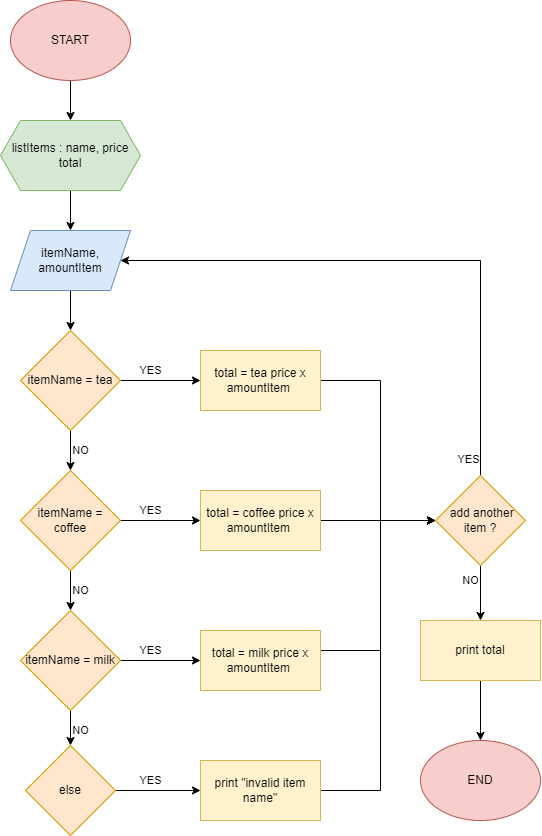

The diagram above was exported from draw.io. Its source (the exported page's mxGraphModel, read from the mxfile embedded in the PNG):
<mxGraphModel dx="1778" dy="953" grid="1" gridSize="10" guides="1" tooltips="1" connect="1" arrows="1" fold="1" page="1" pageScale="1" pageWidth="850" pageHeight="1100" background="#ffffff" math="0" shadow="0">
  <root>
    <mxCell id="0" />
    <mxCell id="1" parent="0" />
    <mxCell id="UvuVUGAax9NXHmtTLdkP-3" style="edgeStyle=orthogonalEdgeStyle;rounded=0;orthogonalLoop=1;jettySize=auto;html=1;fontFamily=Verdana;" parent="1" source="UvuVUGAax9NXHmtTLdkP-1" edge="1">
      <mxGeometry relative="1" as="geometry">
        <mxPoint x="400" y="160" as="targetPoint" />
      </mxGeometry>
    </mxCell>
    <mxCell id="UvuVUGAax9NXHmtTLdkP-1" value="START" style="ellipse;whiteSpace=wrap;html=1;fillColor=#f8cecc;strokeColor=#b85450;" parent="1" vertex="1">
      <mxGeometry x="340" y="40" width="120" height="80" as="geometry" />
    </mxCell>
    <mxCell id="UvuVUGAax9NXHmtTLdkP-20" value="YES" style="edgeStyle=orthogonalEdgeStyle;rounded=0;orthogonalLoop=1;jettySize=auto;html=1;fontFamily=Helvetica;" parent="1" source="UvuVUGAax9NXHmtTLdkP-10" target="UvuVUGAax9NXHmtTLdkP-19" edge="1">
      <mxGeometry x="-0.25" y="10" relative="1" as="geometry">
        <mxPoint as="offset" />
      </mxGeometry>
    </mxCell>
    <mxCell id="UvuVUGAax9NXHmtTLdkP-24" value="NO" style="edgeStyle=orthogonalEdgeStyle;rounded=0;orthogonalLoop=1;jettySize=auto;html=1;entryX=0.5;entryY=0;entryDx=0;entryDy=0;fontFamily=Helvetica;" parent="1" source="UvuVUGAax9NXHmtTLdkP-10" target="UvuVUGAax9NXHmtTLdkP-22" edge="1">
      <mxGeometry y="10" relative="1" as="geometry">
        <mxPoint as="offset" />
      </mxGeometry>
    </mxCell>
    <mxCell id="UvuVUGAax9NXHmtTLdkP-10" value="itemName = tea" style="rhombus;whiteSpace=wrap;html=1;fontFamily=Helvetica;fillColor=#ffe6cc;strokeColor=#d79b00;" parent="1" vertex="1">
      <mxGeometry x="350" y="370" width="100" height="100" as="geometry" />
    </mxCell>
    <mxCell id="UvuVUGAax9NXHmtTLdkP-15" style="edgeStyle=orthogonalEdgeStyle;rounded=0;orthogonalLoop=1;jettySize=auto;html=1;fontFamily=Helvetica;" parent="1" target="UvuVUGAax9NXHmtTLdkP-14" edge="1">
      <mxGeometry relative="1" as="geometry">
        <mxPoint x="400" y="230" as="sourcePoint" />
      </mxGeometry>
    </mxCell>
    <mxCell id="UvuVUGAax9NXHmtTLdkP-17" style="edgeStyle=orthogonalEdgeStyle;rounded=0;orthogonalLoop=1;jettySize=auto;html=1;fontFamily=Helvetica;" parent="1" source="UvuVUGAax9NXHmtTLdkP-14" edge="1">
      <mxGeometry relative="1" as="geometry">
        <mxPoint x="400" y="370.0000000000001" as="targetPoint" />
      </mxGeometry>
    </mxCell>
    <mxCell id="UvuVUGAax9NXHmtTLdkP-14" value="itemName,&lt;br&gt;amountItem" style="shape=parallelogram;perimeter=parallelogramPerimeter;whiteSpace=wrap;html=1;fixedSize=1;fontFamily=Helvetica;fillColor=#dae8fc;strokeColor=#6c8ebf;" parent="1" vertex="1">
      <mxGeometry x="340" y="270" width="120" height="60" as="geometry" />
    </mxCell>
    <mxCell id="UvuVUGAax9NXHmtTLdkP-50" style="edgeStyle=orthogonalEdgeStyle;rounded=0;orthogonalLoop=1;jettySize=auto;html=1;entryX=0;entryY=0.5;entryDx=0;entryDy=0;fontFamily=Helvetica;" parent="1" source="UvuVUGAax9NXHmtTLdkP-19" target="UvuVUGAax9NXHmtTLdkP-45" edge="1">
      <mxGeometry relative="1" as="geometry">
        <Array as="points">
          <mxPoint x="710" y="420" />
          <mxPoint x="710" y="560" />
        </Array>
      </mxGeometry>
    </mxCell>
    <mxCell id="UvuVUGAax9NXHmtTLdkP-19" value="total = tea price x amountItem&amp;nbsp;" style="rounded=0;whiteSpace=wrap;html=1;fontFamily=Helvetica;fillColor=#fff2cc;strokeColor=#d6b656;" parent="1" vertex="1">
      <mxGeometry x="530" y="390" width="120" height="60" as="geometry" />
    </mxCell>
    <mxCell id="UvuVUGAax9NXHmtTLdkP-21" value="YES" style="edgeStyle=orthogonalEdgeStyle;rounded=0;orthogonalLoop=1;jettySize=auto;html=1;fontFamily=Helvetica;" parent="1" source="UvuVUGAax9NXHmtTLdkP-22" target="UvuVUGAax9NXHmtTLdkP-23" edge="1">
      <mxGeometry x="-0.25" y="10" relative="1" as="geometry">
        <mxPoint as="offset" />
      </mxGeometry>
    </mxCell>
    <mxCell id="UvuVUGAax9NXHmtTLdkP-28" value="NO" style="edgeStyle=orthogonalEdgeStyle;rounded=0;orthogonalLoop=1;jettySize=auto;html=1;fontFamily=Helvetica;" parent="1" source="UvuVUGAax9NXHmtTLdkP-22" target="UvuVUGAax9NXHmtTLdkP-26" edge="1">
      <mxGeometry y="10" relative="1" as="geometry">
        <mxPoint as="offset" />
      </mxGeometry>
    </mxCell>
    <mxCell id="UvuVUGAax9NXHmtTLdkP-22" value="itemName = coffee" style="rhombus;whiteSpace=wrap;html=1;fontFamily=Helvetica;fillColor=#ffe6cc;strokeColor=#d79b00;" parent="1" vertex="1">
      <mxGeometry x="350" y="510" width="100" height="100" as="geometry" />
    </mxCell>
    <mxCell id="UvuVUGAax9NXHmtTLdkP-49" style="edgeStyle=orthogonalEdgeStyle;rounded=0;orthogonalLoop=1;jettySize=auto;html=1;entryX=0;entryY=0.5;entryDx=0;entryDy=0;fontFamily=Helvetica;" parent="1" source="UvuVUGAax9NXHmtTLdkP-23" target="UvuVUGAax9NXHmtTLdkP-45" edge="1">
      <mxGeometry relative="1" as="geometry">
        <Array as="points">
          <mxPoint x="765" y="560" />
        </Array>
      </mxGeometry>
    </mxCell>
    <mxCell id="UvuVUGAax9NXHmtTLdkP-23" value="total = coffee price x amountItem&amp;nbsp;" style="rounded=0;whiteSpace=wrap;html=1;fontFamily=Helvetica;fillColor=#fff2cc;strokeColor=#d6b656;" parent="1" vertex="1">
      <mxGeometry x="530" y="530" width="120" height="60" as="geometry" />
    </mxCell>
    <mxCell id="UvuVUGAax9NXHmtTLdkP-25" value="YES" style="edgeStyle=orthogonalEdgeStyle;rounded=0;orthogonalLoop=1;jettySize=auto;html=1;fontFamily=Helvetica;" parent="1" source="UvuVUGAax9NXHmtTLdkP-26" target="UvuVUGAax9NXHmtTLdkP-27" edge="1">
      <mxGeometry x="-0.25" y="10" relative="1" as="geometry">
        <mxPoint as="offset" />
      </mxGeometry>
    </mxCell>
    <mxCell id="UvuVUGAax9NXHmtTLdkP-35" value="NO" style="edgeStyle=orthogonalEdgeStyle;rounded=0;orthogonalLoop=1;jettySize=auto;html=1;entryX=0.5;entryY=0;entryDx=0;entryDy=0;fontFamily=Helvetica;" parent="1" source="UvuVUGAax9NXHmtTLdkP-26" target="UvuVUGAax9NXHmtTLdkP-33" edge="1">
      <mxGeometry x="0.3333" y="10" relative="1" as="geometry">
        <mxPoint as="offset" />
      </mxGeometry>
    </mxCell>
    <mxCell id="UvuVUGAax9NXHmtTLdkP-26" value="itemName = milk" style="rhombus;whiteSpace=wrap;html=1;fontFamily=Helvetica;fillColor=#ffe6cc;strokeColor=#d79b00;" parent="1" vertex="1">
      <mxGeometry x="350" y="650" width="100" height="100" as="geometry" />
    </mxCell>
    <mxCell id="UvuVUGAax9NXHmtTLdkP-38" style="edgeStyle=orthogonalEdgeStyle;rounded=0;orthogonalLoop=1;jettySize=auto;html=1;entryX=0;entryY=0.5;entryDx=0;entryDy=0;fontFamily=Helvetica;" parent="1" source="UvuVUGAax9NXHmtTLdkP-27" target="UvuVUGAax9NXHmtTLdkP-45" edge="1">
      <mxGeometry relative="1" as="geometry">
        <Array as="points">
          <mxPoint x="710" y="690" />
          <mxPoint x="710" y="560" />
        </Array>
      </mxGeometry>
    </mxCell>
    <mxCell id="UvuVUGAax9NXHmtTLdkP-27" value="total = milk price x amountItem&amp;nbsp;" style="rounded=0;whiteSpace=wrap;html=1;fontFamily=Helvetica;fillColor=#fff2cc;strokeColor=#d6b656;" parent="1" vertex="1">
      <mxGeometry x="530" y="670" width="120" height="60" as="geometry" />
    </mxCell>
    <mxCell id="UvuVUGAax9NXHmtTLdkP-32" value="YES" style="edgeStyle=orthogonalEdgeStyle;rounded=0;orthogonalLoop=1;jettySize=auto;html=1;fontFamily=Helvetica;" parent="1" source="UvuVUGAax9NXHmtTLdkP-33" target="UvuVUGAax9NXHmtTLdkP-34" edge="1">
      <mxGeometry x="-0.1765" y="10" relative="1" as="geometry">
        <mxPoint as="offset" />
      </mxGeometry>
    </mxCell>
    <mxCell id="UvuVUGAax9NXHmtTLdkP-33" value="else" style="rhombus;whiteSpace=wrap;html=1;fontFamily=Helvetica;fillColor=#ffe6cc;strokeColor=#d79b00;" parent="1" vertex="1">
      <mxGeometry x="355" y="785" width="90" height="90" as="geometry" />
    </mxCell>
    <mxCell id="UvuVUGAax9NXHmtTLdkP-40" style="edgeStyle=orthogonalEdgeStyle;rounded=0;orthogonalLoop=1;jettySize=auto;html=1;fontFamily=Helvetica;" parent="1" source="UvuVUGAax9NXHmtTLdkP-34" target="UvuVUGAax9NXHmtTLdkP-45" edge="1">
      <mxGeometry relative="1" as="geometry">
        <Array as="points">
          <mxPoint x="710" y="830" />
          <mxPoint x="710" y="560" />
        </Array>
      </mxGeometry>
    </mxCell>
    <mxCell id="UvuVUGAax9NXHmtTLdkP-34" value="print &quot;invalid item name&quot;" style="rounded=0;whiteSpace=wrap;html=1;fontFamily=Helvetica;fillColor=#fff2cc;strokeColor=#d6b656;" parent="1" vertex="1">
      <mxGeometry x="530" y="800" width="120" height="60" as="geometry" />
    </mxCell>
    <mxCell id="UvuVUGAax9NXHmtTLdkP-41" style="edgeStyle=orthogonalEdgeStyle;rounded=0;orthogonalLoop=1;jettySize=auto;html=1;entryX=0.5;entryY=0;entryDx=0;entryDy=0;fontFamily=Helvetica;" parent="1" source="UvuVUGAax9NXHmtTLdkP-36" target="UvuVUGAax9NXHmtTLdkP-39" edge="1">
      <mxGeometry relative="1" as="geometry">
        <Array as="points">
          <mxPoint x="810" y="770" />
          <mxPoint x="810" y="770" />
        </Array>
      </mxGeometry>
    </mxCell>
    <mxCell id="UvuVUGAax9NXHmtTLdkP-36" value="print total" style="rounded=0;whiteSpace=wrap;html=1;fontFamily=Helvetica;fillColor=#fff2cc;strokeColor=#d6b656;" parent="1" vertex="1">
      <mxGeometry x="750" y="660" width="120" height="60" as="geometry" />
    </mxCell>
    <mxCell id="UvuVUGAax9NXHmtTLdkP-39" value="END" style="ellipse;whiteSpace=wrap;html=1;fontFamily=Helvetica;fillColor=#f8cecc;strokeColor=#b85450;" parent="1" vertex="1">
      <mxGeometry x="750" y="780" width="120" height="80" as="geometry" />
    </mxCell>
    <mxCell id="UvuVUGAax9NXHmtTLdkP-46" style="edgeStyle=orthogonalEdgeStyle;rounded=0;orthogonalLoop=1;jettySize=auto;html=1;entryX=1;entryY=0.5;entryDx=0;entryDy=0;fontFamily=Helvetica;" parent="1" source="UvuVUGAax9NXHmtTLdkP-45" target="UvuVUGAax9NXHmtTLdkP-14" edge="1">
      <mxGeometry relative="1" as="geometry">
        <Array as="points">
          <mxPoint x="810" y="300" />
        </Array>
      </mxGeometry>
    </mxCell>
    <mxCell id="UvuVUGAax9NXHmtTLdkP-47" value="YES" style="edgeLabel;html=1;align=center;verticalAlign=middle;resizable=0;points=[];fontFamily=Helvetica;" parent="UvuVUGAax9NXHmtTLdkP-46" vertex="1" connectable="0">
      <mxGeometry x="-0.6329" relative="1" as="geometry">
        <mxPoint x="-13" y="88" as="offset" />
      </mxGeometry>
    </mxCell>
    <mxCell id="UvuVUGAax9NXHmtTLdkP-48" value="NO" style="edgeStyle=orthogonalEdgeStyle;rounded=0;orthogonalLoop=1;jettySize=auto;html=1;fontFamily=Helvetica;entryX=0.5;entryY=0;entryDx=0;entryDy=0;" parent="1" edge="1">
      <mxGeometry x="-0.4545" y="-10" relative="1" as="geometry">
        <mxPoint x="810" y="660" as="targetPoint" />
        <Array as="points" />
        <mxPoint as="offset" />
        <mxPoint x="810" y="605" as="sourcePoint" />
      </mxGeometry>
    </mxCell>
    <mxCell id="UvuVUGAax9NXHmtTLdkP-45" value="&amp;nbsp;add another item ?" style="rhombus;whiteSpace=wrap;html=1;fontFamily=Helvetica;fillColor=#ffe6cc;strokeColor=#d79b00;align=center;" parent="1" vertex="1">
      <mxGeometry x="765" y="515" width="90" height="90" as="geometry" />
    </mxCell>
    <mxCell id="Q8fKv90vuNX3r-RW3LxN-1" value="listItems : name, price&lt;br&gt;total" style="shape=hexagon;perimeter=hexagonPerimeter2;whiteSpace=wrap;html=1;fixedSize=1;fillColor=#d5e8d4;strokeColor=#82b366;" vertex="1" parent="1">
      <mxGeometry x="330" y="160" width="140" height="70" as="geometry" />
    </mxCell>
  </root>
</mxGraphModel>